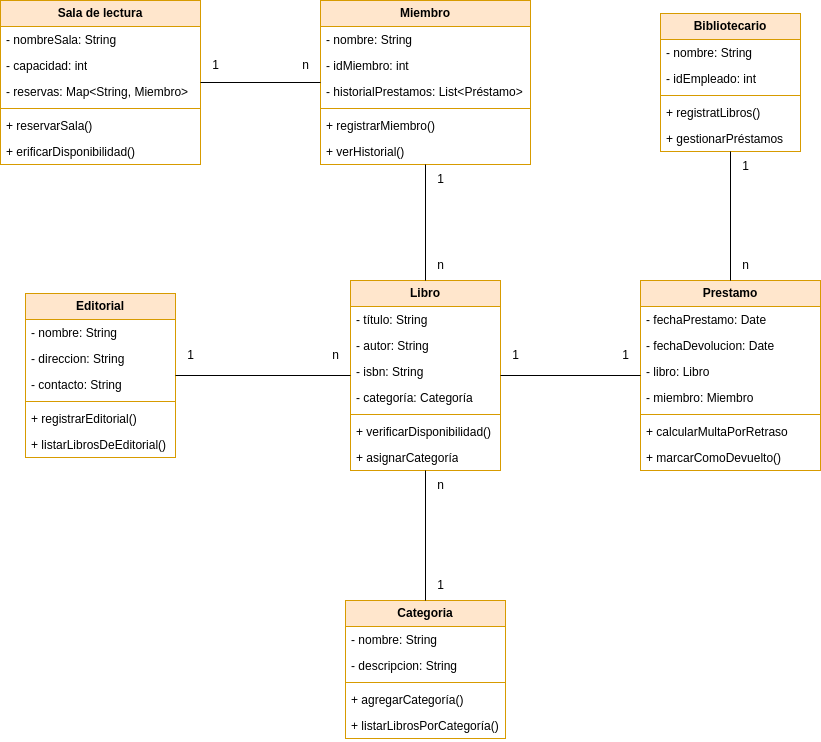

The diagram above was exported from draw.io. Its source (the exported page's mxGraphModel, read from the mxfile embedded in the PNG):
<mxGraphModel dx="2261" dy="792" grid="1" gridSize="10" guides="1" tooltips="1" connect="1" arrows="1" fold="1" page="1" pageScale="1" pageWidth="827" pageHeight="1169" math="0" shadow="0">
  <root>
    <mxCell id="0" />
    <mxCell id="1" parent="0" />
    <mxCell id="GXEhNstFPrfd93_qTy13-1" value="&lt;b&gt;Libro&lt;/b&gt;" style="swimlane;fontStyle=0;childLayout=stackLayout;horizontal=1;startSize=26;fillColor=#ffe6cc;horizontalStack=0;resizeParent=1;resizeParentMax=0;resizeLast=0;collapsible=1;marginBottom=0;whiteSpace=wrap;html=1;strokeColor=#d79b00;" parent="1" vertex="1">
      <mxGeometry x="70" y="320" width="150" height="190" as="geometry" />
    </mxCell>
    <mxCell id="GXEhNstFPrfd93_qTy13-2" value="-&amp;nbsp;título: String" style="text;strokeColor=none;fillColor=none;align=left;verticalAlign=top;spacingLeft=4;spacingRight=4;overflow=hidden;rotatable=0;points=[[0,0.5],[1,0.5]];portConstraint=eastwest;whiteSpace=wrap;html=1;" parent="GXEhNstFPrfd93_qTy13-1" vertex="1">
      <mxGeometry y="26" width="150" height="26" as="geometry" />
    </mxCell>
    <mxCell id="GXEhNstFPrfd93_qTy13-3" value="-&amp;nbsp;autor: String" style="text;strokeColor=none;fillColor=none;align=left;verticalAlign=top;spacingLeft=4;spacingRight=4;overflow=hidden;rotatable=0;points=[[0,0.5],[1,0.5]];portConstraint=eastwest;whiteSpace=wrap;html=1;" parent="GXEhNstFPrfd93_qTy13-1" vertex="1">
      <mxGeometry y="52" width="150" height="26" as="geometry" />
    </mxCell>
    <mxCell id="GXEhNstFPrfd93_qTy13-4" value="-&amp;nbsp;isbn: String" style="text;strokeColor=none;fillColor=none;align=left;verticalAlign=top;spacingLeft=4;spacingRight=4;overflow=hidden;rotatable=0;points=[[0,0.5],[1,0.5]];portConstraint=eastwest;whiteSpace=wrap;html=1;" parent="GXEhNstFPrfd93_qTy13-1" vertex="1">
      <mxGeometry y="78" width="150" height="26" as="geometry" />
    </mxCell>
    <mxCell id="GXEhNstFPrfd93_qTy13-21" value="-&amp;nbsp;categoría: Categoría" style="text;strokeColor=none;fillColor=none;align=left;verticalAlign=top;spacingLeft=4;spacingRight=4;overflow=hidden;rotatable=0;points=[[0,0.5],[1,0.5]];portConstraint=eastwest;whiteSpace=wrap;html=1;" parent="GXEhNstFPrfd93_qTy13-1" vertex="1">
      <mxGeometry y="104" width="150" height="26" as="geometry" />
    </mxCell>
    <mxCell id="GXEhNstFPrfd93_qTy13-29" value="" style="line;strokeWidth=1;fillColor=none;align=left;verticalAlign=middle;spacingTop=-1;spacingLeft=3;spacingRight=3;rotatable=0;labelPosition=right;points=[];portConstraint=eastwest;strokeColor=inherit;" parent="GXEhNstFPrfd93_qTy13-1" vertex="1">
      <mxGeometry y="130" width="150" height="8" as="geometry" />
    </mxCell>
    <mxCell id="GXEhNstFPrfd93_qTy13-28" value="+ verificarDisponibilidad()" style="text;strokeColor=none;fillColor=none;align=left;verticalAlign=top;spacingLeft=4;spacingRight=4;overflow=hidden;rotatable=0;points=[[0,0.5],[1,0.5]];portConstraint=eastwest;whiteSpace=wrap;html=1;" parent="GXEhNstFPrfd93_qTy13-1" vertex="1">
      <mxGeometry y="138" width="150" height="26" as="geometry" />
    </mxCell>
    <mxCell id="GXEhNstFPrfd93_qTy13-27" value="+ asignarCategoría" style="text;strokeColor=none;fillColor=none;align=left;verticalAlign=top;spacingLeft=4;spacingRight=4;overflow=hidden;rotatable=0;points=[[0,0.5],[1,0.5]];portConstraint=eastwest;whiteSpace=wrap;html=1;" parent="GXEhNstFPrfd93_qTy13-1" vertex="1">
      <mxGeometry y="164" width="150" height="26" as="geometry" />
    </mxCell>
    <mxCell id="GXEhNstFPrfd93_qTy13-5" value="&lt;b&gt;Miembro&lt;/b&gt;" style="swimlane;fontStyle=0;childLayout=stackLayout;horizontal=1;startSize=26;fillColor=#ffe6cc;horizontalStack=0;resizeParent=1;resizeParentMax=0;resizeLast=0;collapsible=1;marginBottom=0;whiteSpace=wrap;html=1;strokeColor=#d79b00;" parent="1" vertex="1">
      <mxGeometry x="40" y="40" width="210" height="164" as="geometry" />
    </mxCell>
    <mxCell id="GXEhNstFPrfd93_qTy13-6" value="-&amp;nbsp;nombre: String" style="text;strokeColor=none;fillColor=none;align=left;verticalAlign=top;spacingLeft=4;spacingRight=4;overflow=hidden;rotatable=0;points=[[0,0.5],[1,0.5]];portConstraint=eastwest;whiteSpace=wrap;html=1;" parent="GXEhNstFPrfd93_qTy13-5" vertex="1">
      <mxGeometry y="26" width="210" height="26" as="geometry" />
    </mxCell>
    <mxCell id="GXEhNstFPrfd93_qTy13-7" value="-&amp;nbsp;idMiembro: int" style="text;strokeColor=none;fillColor=none;align=left;verticalAlign=top;spacingLeft=4;spacingRight=4;overflow=hidden;rotatable=0;points=[[0,0.5],[1,0.5]];portConstraint=eastwest;whiteSpace=wrap;html=1;" parent="GXEhNstFPrfd93_qTy13-5" vertex="1">
      <mxGeometry y="52" width="210" height="26" as="geometry" />
    </mxCell>
    <mxCell id="GXEhNstFPrfd93_qTy13-8" value="-&amp;nbsp;historialPrestamos: List&amp;lt;Préstamo&amp;gt;" style="text;strokeColor=none;fillColor=none;align=left;verticalAlign=top;spacingLeft=4;spacingRight=4;overflow=hidden;rotatable=0;points=[[0,0.5],[1,0.5]];portConstraint=eastwest;whiteSpace=wrap;html=1;" parent="GXEhNstFPrfd93_qTy13-5" vertex="1">
      <mxGeometry y="78" width="210" height="26" as="geometry" />
    </mxCell>
    <mxCell id="GXEhNstFPrfd93_qTy13-33" value="" style="line;strokeWidth=1;fillColor=none;align=left;verticalAlign=middle;spacingTop=-1;spacingLeft=3;spacingRight=3;rotatable=0;labelPosition=right;points=[];portConstraint=eastwest;strokeColor=inherit;" parent="GXEhNstFPrfd93_qTy13-5" vertex="1">
      <mxGeometry y="104" width="210" height="8" as="geometry" />
    </mxCell>
    <mxCell id="GXEhNstFPrfd93_qTy13-31" value="+&amp;nbsp;registrarMiembro()" style="text;strokeColor=none;fillColor=none;align=left;verticalAlign=top;spacingLeft=4;spacingRight=4;overflow=hidden;rotatable=0;points=[[0,0.5],[1,0.5]];portConstraint=eastwest;whiteSpace=wrap;html=1;" parent="GXEhNstFPrfd93_qTy13-5" vertex="1">
      <mxGeometry y="112" width="210" height="26" as="geometry" />
    </mxCell>
    <mxCell id="GXEhNstFPrfd93_qTy13-32" value="+&amp;nbsp;verHistorial()" style="text;strokeColor=none;fillColor=none;align=left;verticalAlign=top;spacingLeft=4;spacingRight=4;overflow=hidden;rotatable=0;points=[[0,0.5],[1,0.5]];portConstraint=eastwest;whiteSpace=wrap;html=1;" parent="GXEhNstFPrfd93_qTy13-5" vertex="1">
      <mxGeometry y="138" width="210" height="26" as="geometry" />
    </mxCell>
    <mxCell id="GXEhNstFPrfd93_qTy13-9" value="&lt;b&gt;Bibliotecario&lt;/b&gt;" style="swimlane;fontStyle=0;childLayout=stackLayout;horizontal=1;startSize=26;fillColor=#ffe6cc;horizontalStack=0;resizeParent=1;resizeParentMax=0;resizeLast=0;collapsible=1;marginBottom=0;whiteSpace=wrap;html=1;strokeColor=#d79b00;" parent="1" vertex="1">
      <mxGeometry x="380" y="53" width="140" height="138" as="geometry" />
    </mxCell>
    <mxCell id="GXEhNstFPrfd93_qTy13-10" value="-&amp;nbsp;nombre: String" style="text;strokeColor=none;fillColor=none;align=left;verticalAlign=top;spacingLeft=4;spacingRight=4;overflow=hidden;rotatable=0;points=[[0,0.5],[1,0.5]];portConstraint=eastwest;whiteSpace=wrap;html=1;" parent="GXEhNstFPrfd93_qTy13-9" vertex="1">
      <mxGeometry y="26" width="140" height="26" as="geometry" />
    </mxCell>
    <mxCell id="GXEhNstFPrfd93_qTy13-11" value="-&amp;nbsp;idEmpleado: int" style="text;strokeColor=none;fillColor=none;align=left;verticalAlign=top;spacingLeft=4;spacingRight=4;overflow=hidden;rotatable=0;points=[[0,0.5],[1,0.5]];portConstraint=eastwest;whiteSpace=wrap;html=1;" parent="GXEhNstFPrfd93_qTy13-9" vertex="1">
      <mxGeometry y="52" width="140" height="26" as="geometry" />
    </mxCell>
    <mxCell id="GXEhNstFPrfd93_qTy13-50" value="" style="line;strokeWidth=1;fillColor=none;align=left;verticalAlign=middle;spacingTop=-1;spacingLeft=3;spacingRight=3;rotatable=0;labelPosition=right;points=[];portConstraint=eastwest;strokeColor=inherit;" parent="GXEhNstFPrfd93_qTy13-9" vertex="1">
      <mxGeometry y="78" width="140" height="8" as="geometry" />
    </mxCell>
    <mxCell id="GXEhNstFPrfd93_qTy13-48" value="+ registratLibros()" style="text;strokeColor=none;fillColor=none;align=left;verticalAlign=top;spacingLeft=4;spacingRight=4;overflow=hidden;rotatable=0;points=[[0,0.5],[1,0.5]];portConstraint=eastwest;whiteSpace=wrap;html=1;" parent="GXEhNstFPrfd93_qTy13-9" vertex="1">
      <mxGeometry y="86" width="140" height="26" as="geometry" />
    </mxCell>
    <mxCell id="GXEhNstFPrfd93_qTy13-49" value="+ gestionarPréstamos" style="text;strokeColor=none;fillColor=none;align=left;verticalAlign=top;spacingLeft=4;spacingRight=4;overflow=hidden;rotatable=0;points=[[0,0.5],[1,0.5]];portConstraint=eastwest;whiteSpace=wrap;html=1;" parent="GXEhNstFPrfd93_qTy13-9" vertex="1">
      <mxGeometry y="112" width="140" height="26" as="geometry" />
    </mxCell>
    <mxCell id="GXEhNstFPrfd93_qTy13-56" style="edgeStyle=orthogonalEdgeStyle;rounded=0;orthogonalLoop=1;jettySize=auto;html=1;endArrow=none;endFill=0;" parent="1" source="GXEhNstFPrfd93_qTy13-1" target="GXEhNstFPrfd93_qTy13-5" edge="1">
      <mxGeometry relative="1" as="geometry" />
    </mxCell>
    <mxCell id="GXEhNstFPrfd93_qTy13-13" value="&lt;b&gt;Prestamo&lt;/b&gt;" style="swimlane;fontStyle=0;childLayout=stackLayout;horizontal=1;startSize=26;fillColor=#ffe6cc;horizontalStack=0;resizeParent=1;resizeParentMax=0;resizeLast=0;collapsible=1;marginBottom=0;whiteSpace=wrap;html=1;strokeColor=#d79b00;" parent="1" vertex="1">
      <mxGeometry x="360" y="320" width="180" height="190" as="geometry" />
    </mxCell>
    <mxCell id="GXEhNstFPrfd93_qTy13-14" value="-&amp;nbsp;fechaPrestamo: Date" style="text;strokeColor=none;fillColor=none;align=left;verticalAlign=top;spacingLeft=4;spacingRight=4;overflow=hidden;rotatable=0;points=[[0,0.5],[1,0.5]];portConstraint=eastwest;whiteSpace=wrap;html=1;" parent="GXEhNstFPrfd93_qTy13-13" vertex="1">
      <mxGeometry y="26" width="180" height="26" as="geometry" />
    </mxCell>
    <mxCell id="GXEhNstFPrfd93_qTy13-15" value="-&amp;nbsp;fechaDevolucion: Date" style="text;strokeColor=none;fillColor=none;align=left;verticalAlign=top;spacingLeft=4;spacingRight=4;overflow=hidden;rotatable=0;points=[[0,0.5],[1,0.5]];portConstraint=eastwest;whiteSpace=wrap;html=1;" parent="GXEhNstFPrfd93_qTy13-13" vertex="1">
      <mxGeometry y="52" width="180" height="26" as="geometry" />
    </mxCell>
    <mxCell id="GXEhNstFPrfd93_qTy13-16" value="-&amp;nbsp;libro: Libro" style="text;strokeColor=none;fillColor=none;align=left;verticalAlign=top;spacingLeft=4;spacingRight=4;overflow=hidden;rotatable=0;points=[[0,0.5],[1,0.5]];portConstraint=eastwest;whiteSpace=wrap;html=1;" parent="GXEhNstFPrfd93_qTy13-13" vertex="1">
      <mxGeometry y="78" width="180" height="26" as="geometry" />
    </mxCell>
    <mxCell id="GXEhNstFPrfd93_qTy13-34" value="-&amp;nbsp;miembro: Miembro" style="text;strokeColor=none;fillColor=none;align=left;verticalAlign=top;spacingLeft=4;spacingRight=4;overflow=hidden;rotatable=0;points=[[0,0.5],[1,0.5]];portConstraint=eastwest;whiteSpace=wrap;html=1;" parent="GXEhNstFPrfd93_qTy13-13" vertex="1">
      <mxGeometry y="104" width="180" height="26" as="geometry" />
    </mxCell>
    <mxCell id="GXEhNstFPrfd93_qTy13-37" value="" style="line;strokeWidth=1;fillColor=none;align=left;verticalAlign=middle;spacingTop=-1;spacingLeft=3;spacingRight=3;rotatable=0;labelPosition=right;points=[];portConstraint=eastwest;strokeColor=inherit;" parent="GXEhNstFPrfd93_qTy13-13" vertex="1">
      <mxGeometry y="130" width="180" height="8" as="geometry" />
    </mxCell>
    <mxCell id="GXEhNstFPrfd93_qTy13-35" value="+ calcularMultaPorRetraso" style="text;strokeColor=none;fillColor=none;align=left;verticalAlign=top;spacingLeft=4;spacingRight=4;overflow=hidden;rotatable=0;points=[[0,0.5],[1,0.5]];portConstraint=eastwest;whiteSpace=wrap;html=1;" parent="GXEhNstFPrfd93_qTy13-13" vertex="1">
      <mxGeometry y="138" width="180" height="26" as="geometry" />
    </mxCell>
    <mxCell id="GXEhNstFPrfd93_qTy13-36" value="+ marcarComoDevuelto()" style="text;strokeColor=none;fillColor=none;align=left;verticalAlign=top;spacingLeft=4;spacingRight=4;overflow=hidden;rotatable=0;points=[[0,0.5],[1,0.5]];portConstraint=eastwest;whiteSpace=wrap;html=1;" parent="GXEhNstFPrfd93_qTy13-13" vertex="1">
      <mxGeometry y="164" width="180" height="26" as="geometry" />
    </mxCell>
    <mxCell id="GXEhNstFPrfd93_qTy13-17" value="&lt;b&gt;Categoria&lt;/b&gt;" style="swimlane;fontStyle=0;childLayout=stackLayout;horizontal=1;startSize=26;fillColor=#ffe6cc;horizontalStack=0;resizeParent=1;resizeParentMax=0;resizeLast=0;collapsible=1;marginBottom=0;whiteSpace=wrap;html=1;strokeColor=#d79b00;" parent="1" vertex="1">
      <mxGeometry x="65" y="640" width="160" height="138" as="geometry" />
    </mxCell>
    <mxCell id="GXEhNstFPrfd93_qTy13-18" value="-&amp;nbsp;nombre: String" style="text;strokeColor=none;fillColor=none;align=left;verticalAlign=top;spacingLeft=4;spacingRight=4;overflow=hidden;rotatable=0;points=[[0,0.5],[1,0.5]];portConstraint=eastwest;whiteSpace=wrap;html=1;" parent="GXEhNstFPrfd93_qTy13-17" vertex="1">
      <mxGeometry y="26" width="160" height="26" as="geometry" />
    </mxCell>
    <mxCell id="GXEhNstFPrfd93_qTy13-19" value="-&amp;nbsp;descripcion: String" style="text;strokeColor=none;fillColor=none;align=left;verticalAlign=top;spacingLeft=4;spacingRight=4;overflow=hidden;rotatable=0;points=[[0,0.5],[1,0.5]];portConstraint=eastwest;whiteSpace=wrap;html=1;" parent="GXEhNstFPrfd93_qTy13-17" vertex="1">
      <mxGeometry y="52" width="160" height="26" as="geometry" />
    </mxCell>
    <mxCell id="GXEhNstFPrfd93_qTy13-24" value="" style="line;strokeWidth=1;fillColor=none;align=left;verticalAlign=middle;spacingTop=-1;spacingLeft=3;spacingRight=3;rotatable=0;labelPosition=right;points=[];portConstraint=eastwest;strokeColor=inherit;" parent="GXEhNstFPrfd93_qTy13-17" vertex="1">
      <mxGeometry y="78" width="160" height="8" as="geometry" />
    </mxCell>
    <mxCell id="GXEhNstFPrfd93_qTy13-23" value="+ agregarCategoría()" style="text;strokeColor=none;fillColor=none;align=left;verticalAlign=top;spacingLeft=4;spacingRight=4;overflow=hidden;rotatable=0;points=[[0,0.5],[1,0.5]];portConstraint=eastwest;whiteSpace=wrap;html=1;" parent="GXEhNstFPrfd93_qTy13-17" vertex="1">
      <mxGeometry y="86" width="160" height="26" as="geometry" />
    </mxCell>
    <mxCell id="GXEhNstFPrfd93_qTy13-22" value="+ listarLibrosPorCategoría()" style="text;strokeColor=none;fillColor=none;align=left;verticalAlign=top;spacingLeft=4;spacingRight=4;overflow=hidden;rotatable=0;points=[[0,0.5],[1,0.5]];portConstraint=eastwest;whiteSpace=wrap;html=1;" parent="GXEhNstFPrfd93_qTy13-17" vertex="1">
      <mxGeometry y="112" width="160" height="26" as="geometry" />
    </mxCell>
    <mxCell id="DBCgGRq-csFy2Ol2tPVT-1" value="" style="endArrow=none;html=1;rounded=0;" parent="1" source="GXEhNstFPrfd93_qTy13-17" target="GXEhNstFPrfd93_qTy13-1" edge="1">
      <mxGeometry width="50" height="50" relative="1" as="geometry">
        <mxPoint x="410" y="590" as="sourcePoint" />
        <mxPoint x="460" y="540" as="targetPoint" />
      </mxGeometry>
    </mxCell>
    <mxCell id="DBCgGRq-csFy2Ol2tPVT-2" value="" style="endArrow=none;html=1;rounded=0;" parent="1" source="GXEhNstFPrfd93_qTy13-1" target="GXEhNstFPrfd93_qTy13-13" edge="1">
      <mxGeometry width="50" height="50" relative="1" as="geometry">
        <mxPoint x="290" y="550" as="sourcePoint" />
        <mxPoint x="340" y="500" as="targetPoint" />
      </mxGeometry>
    </mxCell>
    <mxCell id="DBCgGRq-csFy2Ol2tPVT-3" value="" style="endArrow=none;html=1;rounded=0;" parent="1" source="GXEhNstFPrfd93_qTy13-13" target="GXEhNstFPrfd93_qTy13-9" edge="1">
      <mxGeometry width="50" height="50" relative="1" as="geometry">
        <mxPoint x="370" y="430" as="sourcePoint" />
        <mxPoint x="420" y="380" as="targetPoint" />
      </mxGeometry>
    </mxCell>
    <mxCell id="08ctuhaIZXUfalPGlsJ5-1" value="1" style="text;html=1;align=center;verticalAlign=middle;resizable=0;points=[];autosize=1;strokeColor=none;fillColor=none;" parent="1" vertex="1">
      <mxGeometry x="145" y="204" width="30" height="30" as="geometry" />
    </mxCell>
    <mxCell id="08ctuhaIZXUfalPGlsJ5-2" value="n" style="text;html=1;align=center;verticalAlign=middle;resizable=0;points=[];autosize=1;strokeColor=none;fillColor=none;" parent="1" vertex="1">
      <mxGeometry x="145" y="290" width="30" height="30" as="geometry" />
    </mxCell>
    <mxCell id="08ctuhaIZXUfalPGlsJ5-3" value="1" style="text;html=1;align=center;verticalAlign=middle;resizable=0;points=[];autosize=1;strokeColor=none;fillColor=none;" parent="1" vertex="1">
      <mxGeometry x="220" y="380" width="30" height="30" as="geometry" />
    </mxCell>
    <mxCell id="08ctuhaIZXUfalPGlsJ5-4" value="1" style="text;html=1;align=center;verticalAlign=middle;resizable=0;points=[];autosize=1;strokeColor=none;fillColor=none;" parent="1" vertex="1">
      <mxGeometry x="330" y="380" width="30" height="30" as="geometry" />
    </mxCell>
    <mxCell id="08ctuhaIZXUfalPGlsJ5-5" value="1" style="text;html=1;align=center;verticalAlign=middle;resizable=0;points=[];autosize=1;strokeColor=none;fillColor=none;" parent="1" vertex="1">
      <mxGeometry x="450" y="191" width="30" height="30" as="geometry" />
    </mxCell>
    <mxCell id="08ctuhaIZXUfalPGlsJ5-6" value="n" style="text;html=1;align=center;verticalAlign=middle;resizable=0;points=[];autosize=1;strokeColor=none;fillColor=none;" parent="1" vertex="1">
      <mxGeometry x="450" y="290" width="30" height="30" as="geometry" />
    </mxCell>
    <mxCell id="08ctuhaIZXUfalPGlsJ5-7" value="1" style="text;html=1;align=center;verticalAlign=middle;resizable=0;points=[];autosize=1;strokeColor=none;fillColor=none;" parent="1" vertex="1">
      <mxGeometry x="145" y="610" width="30" height="30" as="geometry" />
    </mxCell>
    <mxCell id="08ctuhaIZXUfalPGlsJ5-8" value="n" style="text;html=1;align=center;verticalAlign=middle;resizable=0;points=[];autosize=1;strokeColor=none;fillColor=none;" parent="1" vertex="1">
      <mxGeometry x="145" y="510" width="30" height="30" as="geometry" />
    </mxCell>
    <mxCell id="rpo70h3RcKAVeSdApvjG-5" value="&lt;b&gt;Editorial&lt;/b&gt;" style="swimlane;fontStyle=0;childLayout=stackLayout;horizontal=1;startSize=26;fillColor=#ffe6cc;horizontalStack=0;resizeParent=1;resizeParentMax=0;resizeLast=0;collapsible=1;marginBottom=0;whiteSpace=wrap;html=1;strokeColor=#d79b00;" vertex="1" parent="1">
      <mxGeometry x="-255" y="333" width="150" height="164" as="geometry" />
    </mxCell>
    <mxCell id="rpo70h3RcKAVeSdApvjG-6" value="-&amp;nbsp;nombre: String " style="text;strokeColor=none;fillColor=none;align=left;verticalAlign=top;spacingLeft=4;spacingRight=4;overflow=hidden;rotatable=0;points=[[0,0.5],[1,0.5]];portConstraint=eastwest;whiteSpace=wrap;html=1;" vertex="1" parent="rpo70h3RcKAVeSdApvjG-5">
      <mxGeometry y="26" width="150" height="26" as="geometry" />
    </mxCell>
    <mxCell id="rpo70h3RcKAVeSdApvjG-7" value="-&amp;nbsp;direccion: String" style="text;strokeColor=none;fillColor=none;align=left;verticalAlign=top;spacingLeft=4;spacingRight=4;overflow=hidden;rotatable=0;points=[[0,0.5],[1,0.5]];portConstraint=eastwest;whiteSpace=wrap;html=1;" vertex="1" parent="rpo70h3RcKAVeSdApvjG-5">
      <mxGeometry y="52" width="150" height="26" as="geometry" />
    </mxCell>
    <mxCell id="rpo70h3RcKAVeSdApvjG-8" value="-&amp;nbsp;contacto: String" style="text;strokeColor=none;fillColor=none;align=left;verticalAlign=top;spacingLeft=4;spacingRight=4;overflow=hidden;rotatable=0;points=[[0,0.5],[1,0.5]];portConstraint=eastwest;whiteSpace=wrap;html=1;" vertex="1" parent="rpo70h3RcKAVeSdApvjG-5">
      <mxGeometry y="78" width="150" height="26" as="geometry" />
    </mxCell>
    <mxCell id="rpo70h3RcKAVeSdApvjG-10" value="" style="line;strokeWidth=1;fillColor=none;align=left;verticalAlign=middle;spacingTop=-1;spacingLeft=3;spacingRight=3;rotatable=0;labelPosition=right;points=[];portConstraint=eastwest;strokeColor=inherit;" vertex="1" parent="rpo70h3RcKAVeSdApvjG-5">
      <mxGeometry y="104" width="150" height="8" as="geometry" />
    </mxCell>
    <mxCell id="rpo70h3RcKAVeSdApvjG-9" value="+&amp;nbsp;registrarEditorial()" style="text;strokeColor=none;fillColor=none;align=left;verticalAlign=top;spacingLeft=4;spacingRight=4;overflow=hidden;rotatable=0;points=[[0,0.5],[1,0.5]];portConstraint=eastwest;whiteSpace=wrap;html=1;" vertex="1" parent="rpo70h3RcKAVeSdApvjG-5">
      <mxGeometry y="112" width="150" height="26" as="geometry" />
    </mxCell>
    <mxCell id="rpo70h3RcKAVeSdApvjG-11" value="+&amp;nbsp;listarLibrosDeEditorial()" style="text;strokeColor=none;fillColor=none;align=left;verticalAlign=top;spacingLeft=4;spacingRight=4;overflow=hidden;rotatable=0;points=[[0,0.5],[1,0.5]];portConstraint=eastwest;whiteSpace=wrap;html=1;" vertex="1" parent="rpo70h3RcKAVeSdApvjG-5">
      <mxGeometry y="138" width="150" height="26" as="geometry" />
    </mxCell>
    <mxCell id="rpo70h3RcKAVeSdApvjG-12" value="&lt;b&gt;Sala de lectura&lt;/b&gt;" style="swimlane;fontStyle=0;childLayout=stackLayout;horizontal=1;startSize=26;fillColor=#ffe6cc;horizontalStack=0;resizeParent=1;resizeParentMax=0;resizeLast=0;collapsible=1;marginBottom=0;whiteSpace=wrap;html=1;strokeColor=#d79b00;" vertex="1" parent="1">
      <mxGeometry x="-280" y="40" width="200" height="164" as="geometry" />
    </mxCell>
    <mxCell id="rpo70h3RcKAVeSdApvjG-13" value="-&amp;nbsp;nombreSala: String" style="text;strokeColor=none;fillColor=none;align=left;verticalAlign=top;spacingLeft=4;spacingRight=4;overflow=hidden;rotatable=0;points=[[0,0.5],[1,0.5]];portConstraint=eastwest;whiteSpace=wrap;html=1;" vertex="1" parent="rpo70h3RcKAVeSdApvjG-12">
      <mxGeometry y="26" width="200" height="26" as="geometry" />
    </mxCell>
    <mxCell id="rpo70h3RcKAVeSdApvjG-14" value="-&amp;nbsp;capacidad: int" style="text;strokeColor=none;fillColor=none;align=left;verticalAlign=top;spacingLeft=4;spacingRight=4;overflow=hidden;rotatable=0;points=[[0,0.5],[1,0.5]];portConstraint=eastwest;whiteSpace=wrap;html=1;" vertex="1" parent="rpo70h3RcKAVeSdApvjG-12">
      <mxGeometry y="52" width="200" height="26" as="geometry" />
    </mxCell>
    <mxCell id="rpo70h3RcKAVeSdApvjG-15" value="-&amp;nbsp;reservas: Map&amp;lt;String, Miembro&amp;gt;" style="text;strokeColor=none;fillColor=none;align=left;verticalAlign=top;spacingLeft=4;spacingRight=4;overflow=hidden;rotatable=0;points=[[0,0.5],[1,0.5]];portConstraint=eastwest;whiteSpace=wrap;html=1;" vertex="1" parent="rpo70h3RcKAVeSdApvjG-12">
      <mxGeometry y="78" width="200" height="26" as="geometry" />
    </mxCell>
    <mxCell id="rpo70h3RcKAVeSdApvjG-16" value="" style="line;strokeWidth=1;fillColor=none;align=left;verticalAlign=middle;spacingTop=-1;spacingLeft=3;spacingRight=3;rotatable=0;labelPosition=right;points=[];portConstraint=eastwest;strokeColor=inherit;" vertex="1" parent="rpo70h3RcKAVeSdApvjG-12">
      <mxGeometry y="104" width="200" height="8" as="geometry" />
    </mxCell>
    <mxCell id="rpo70h3RcKAVeSdApvjG-17" value="+&amp;nbsp;reservarSala() " style="text;strokeColor=none;fillColor=none;align=left;verticalAlign=top;spacingLeft=4;spacingRight=4;overflow=hidden;rotatable=0;points=[[0,0.5],[1,0.5]];portConstraint=eastwest;whiteSpace=wrap;html=1;" vertex="1" parent="rpo70h3RcKAVeSdApvjG-12">
      <mxGeometry y="112" width="200" height="26" as="geometry" />
    </mxCell>
    <mxCell id="rpo70h3RcKAVeSdApvjG-18" value="+&amp;nbsp;erificarDisponibilidad()" style="text;strokeColor=none;fillColor=none;align=left;verticalAlign=top;spacingLeft=4;spacingRight=4;overflow=hidden;rotatable=0;points=[[0,0.5],[1,0.5]];portConstraint=eastwest;whiteSpace=wrap;html=1;" vertex="1" parent="rpo70h3RcKAVeSdApvjG-12">
      <mxGeometry y="138" width="200" height="26" as="geometry" />
    </mxCell>
    <mxCell id="rpo70h3RcKAVeSdApvjG-20" value="" style="endArrow=none;html=1;rounded=0;" edge="1" parent="1" source="rpo70h3RcKAVeSdApvjG-12" target="GXEhNstFPrfd93_qTy13-5">
      <mxGeometry width="50" height="50" relative="1" as="geometry">
        <mxPoint x="390" y="430" as="sourcePoint" />
        <mxPoint x="440" y="380" as="targetPoint" />
      </mxGeometry>
    </mxCell>
    <mxCell id="rpo70h3RcKAVeSdApvjG-21" value="1" style="text;html=1;align=center;verticalAlign=middle;resizable=0;points=[];autosize=1;strokeColor=none;fillColor=none;" vertex="1" parent="1">
      <mxGeometry x="-80" y="90" width="30" height="30" as="geometry" />
    </mxCell>
    <mxCell id="rpo70h3RcKAVeSdApvjG-22" value="n" style="text;html=1;align=center;verticalAlign=middle;resizable=0;points=[];autosize=1;strokeColor=none;fillColor=none;" vertex="1" parent="1">
      <mxGeometry x="10" y="90" width="30" height="30" as="geometry" />
    </mxCell>
    <mxCell id="rpo70h3RcKAVeSdApvjG-23" value="" style="endArrow=none;html=1;rounded=0;" edge="1" parent="1" source="GXEhNstFPrfd93_qTy13-1" target="rpo70h3RcKAVeSdApvjG-5">
      <mxGeometry width="50" height="50" relative="1" as="geometry">
        <mxPoint x="390" y="430" as="sourcePoint" />
        <mxPoint x="440" y="380" as="targetPoint" />
      </mxGeometry>
    </mxCell>
    <mxCell id="rpo70h3RcKAVeSdApvjG-24" value="1" style="text;html=1;align=center;verticalAlign=middle;resizable=0;points=[];autosize=1;strokeColor=none;fillColor=none;" vertex="1" parent="1">
      <mxGeometry x="-105" y="380" width="30" height="30" as="geometry" />
    </mxCell>
    <mxCell id="rpo70h3RcKAVeSdApvjG-25" value="n" style="text;html=1;align=center;verticalAlign=middle;resizable=0;points=[];autosize=1;strokeColor=none;fillColor=none;" vertex="1" parent="1">
      <mxGeometry x="40" y="380" width="30" height="30" as="geometry" />
    </mxCell>
  </root>
</mxGraphModel>